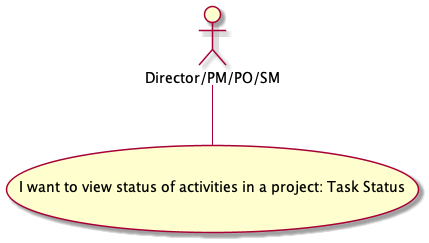

The diagram above was rendered by PlantUML. Its source (embedded in the PNG):
@startuml
'https://plantuml.com/use-case-diagram

actor "Director/PM/PO/SM" as actor

usecase (I want to view status of activities in a project: Task Status)

actor -- (I want to view status of activities in a project: Task Status)
@enduml